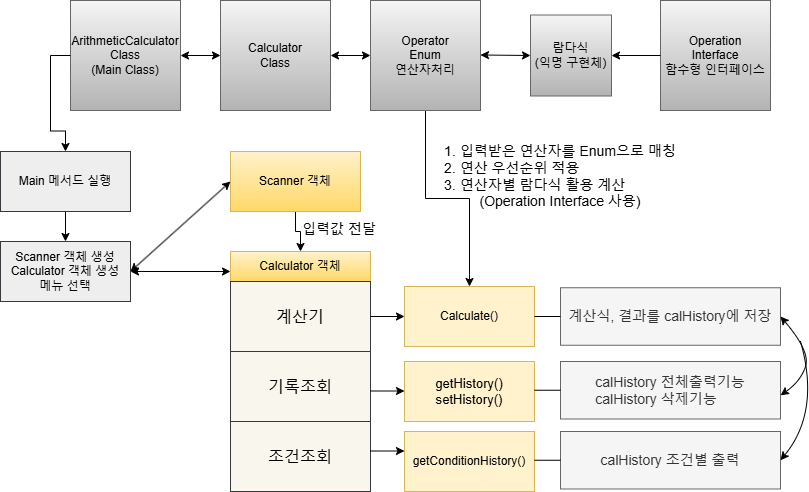

The diagram above was exported from draw.io. Its source (the exported page's mxGraphModel, read from the mxfile embedded in the PNG):
<mxGraphModel dx="1434" dy="780" grid="1" gridSize="10" guides="1" tooltips="1" connect="1" arrows="1" fold="1" page="1" pageScale="1" pageWidth="827" pageHeight="583" math="0" shadow="0">
  <root>
    <mxCell id="0" />
    <mxCell id="1" parent="0" />
    <mxCell id="1ZIZKmWbP6dB-6DTG5kL-17" value="Main 메서드 실행" style="rounded=0;whiteSpace=wrap;html=1;fillColor=#eeeeee;strokeColor=#36393d;" vertex="1" parent="1">
      <mxGeometry x="10" y="200" width="130" height="60" as="geometry" />
    </mxCell>
    <mxCell id="1ZIZKmWbP6dB-6DTG5kL-19" value="" style="endArrow=classic;html=1;rounded=0;exitX=0.5;exitY=1;exitDx=0;exitDy=0;entryX=0.5;entryY=0;entryDx=0;entryDy=0;" edge="1" parent="1" source="1ZIZKmWbP6dB-6DTG5kL-17">
      <mxGeometry width="50" height="50" relative="1" as="geometry">
        <mxPoint x="160" y="290" as="sourcePoint" />
        <mxPoint x="75" y="290" as="targetPoint" />
      </mxGeometry>
    </mxCell>
    <mxCell id="1ZIZKmWbP6dB-6DTG5kL-21" value="Scanner 객체 생성&lt;div&gt;Calculator 객체 생성&lt;/div&gt;메뉴 선택" style="rounded=0;whiteSpace=wrap;html=1;fillColor=#eeeeee;strokeColor=#36393d;" vertex="1" parent="1">
      <mxGeometry x="10" y="290" width="130" height="60" as="geometry" />
    </mxCell>
    <mxCell id="1ZIZKmWbP6dB-6DTG5kL-93" value="" style="edgeStyle=orthogonalEdgeStyle;rounded=0;orthogonalLoop=1;jettySize=auto;html=1;entryX=0.5;entryY=0;entryDx=0;entryDy=0;" edge="1" parent="1" source="1ZIZKmWbP6dB-6DTG5kL-36" target="1ZIZKmWbP6dB-6DTG5kL-59">
      <mxGeometry relative="1" as="geometry" />
    </mxCell>
    <mxCell id="1ZIZKmWbP6dB-6DTG5kL-36" value="Scanner 객체" style="rounded=0;whiteSpace=wrap;html=1;fillColor=#fff2cc;strokeColor=#d6b656;gradientColor=#ffd966;" vertex="1" parent="1">
      <mxGeometry x="240" y="200" width="130" height="60" as="geometry" />
    </mxCell>
    <mxCell id="1ZIZKmWbP6dB-6DTG5kL-38" value="" style="endArrow=classic;startArrow=classic;html=1;rounded=0;entryX=0;entryY=0.5;entryDx=0;entryDy=0;" edge="1" parent="1" target="1ZIZKmWbP6dB-6DTG5kL-36">
      <mxGeometry width="50" height="50" relative="1" as="geometry">
        <mxPoint x="140" y="320" as="sourcePoint" />
        <mxPoint x="190" y="270" as="targetPoint" />
      </mxGeometry>
    </mxCell>
    <mxCell id="1ZIZKmWbP6dB-6DTG5kL-39" value="" style="endArrow=classic;startArrow=classic;html=1;rounded=0;entryX=0;entryY=0.5;entryDx=0;entryDy=0;exitX=1;exitY=0.5;exitDx=0;exitDy=0;" edge="1" parent="1">
      <mxGeometry width="50" height="50" relative="1" as="geometry">
        <mxPoint x="140" y="320" as="sourcePoint" />
        <mxPoint x="240" y="320" as="targetPoint" />
      </mxGeometry>
    </mxCell>
    <mxCell id="1ZIZKmWbP6dB-6DTG5kL-42" value="" style="endArrow=classic;html=1;rounded=0;exitX=1;exitY=0.5;exitDx=0;exitDy=0;" edge="1" parent="1" source="1ZIZKmWbP6dB-6DTG5kL-64">
      <mxGeometry width="50" height="50" relative="1" as="geometry">
        <mxPoint x="380" y="360" as="sourcePoint" />
        <mxPoint x="460" y="355" as="targetPoint" />
      </mxGeometry>
    </mxCell>
    <mxCell id="1ZIZKmWbP6dB-6DTG5kL-47" value="ArithmeticCalculator&lt;br&gt;Class&lt;br&gt;(Main Class)" style="whiteSpace=wrap;html=1;aspect=fixed;fillColor=#f5f5f5;strokeColor=#666666;gradientColor=#b3b3b3;align=center;verticalAlign=middle;fontFamily=Helvetica;fontSize=12;fontColor=default;" vertex="1" parent="1">
      <mxGeometry x="80" y="49" width="110" height="110" as="geometry" />
    </mxCell>
    <mxCell id="1ZIZKmWbP6dB-6DTG5kL-49" value="Calculator&lt;br&gt;Class" style="whiteSpace=wrap;html=1;aspect=fixed;fillColor=#f5f5f5;gradientColor=#b3b3b3;strokeColor=#666666;align=center;verticalAlign=middle;fontFamily=Helvetica;fontSize=12;fontColor=default;" vertex="1" parent="1">
      <mxGeometry x="230" y="49" width="110" height="110" as="geometry" />
    </mxCell>
    <mxCell id="1ZIZKmWbP6dB-6DTG5kL-50" value="Operation&lt;br&gt;Interface&lt;div&gt;함수형 인터페이스&lt;/div&gt;" style="whiteSpace=wrap;html=1;aspect=fixed;fillColor=#f5f5f5;gradientColor=#b3b3b3;strokeColor=#666666;align=center;verticalAlign=middle;fontFamily=Helvetica;fontSize=12;fontColor=default;" vertex="1" parent="1">
      <mxGeometry x="670" y="49" width="110" height="110" as="geometry" />
    </mxCell>
    <mxCell id="1ZIZKmWbP6dB-6DTG5kL-95" value="" style="edgeStyle=orthogonalEdgeStyle;rounded=0;orthogonalLoop=1;jettySize=auto;html=1;entryX=0.5;entryY=0;entryDx=0;entryDy=0;" edge="1" parent="1" source="1ZIZKmWbP6dB-6DTG5kL-51" target="1ZIZKmWbP6dB-6DTG5kL-64">
      <mxGeometry relative="1" as="geometry" />
    </mxCell>
    <mxCell id="1ZIZKmWbP6dB-6DTG5kL-51" value="Operator&lt;br&gt;Enum&lt;br&gt;연산자처리" style="whiteSpace=wrap;html=1;aspect=fixed;fillColor=#f5f5f5;gradientColor=#b3b3b3;strokeColor=#666666;align=center;verticalAlign=middle;fontFamily=Helvetica;fontSize=12;fontColor=default;" vertex="1" parent="1">
      <mxGeometry x="380" y="49" width="110" height="110" as="geometry" />
    </mxCell>
    <mxCell id="1ZIZKmWbP6dB-6DTG5kL-55" value="" style="endArrow=classic;html=1;rounded=0;exitX=0;exitY=0.5;exitDx=0;exitDy=0;entryX=1;entryY=0.5;entryDx=0;entryDy=0;" edge="1" parent="1" source="1ZIZKmWbP6dB-6DTG5kL-50" target="1ZIZKmWbP6dB-6DTG5kL-99">
      <mxGeometry width="50" height="50" relative="1" as="geometry">
        <mxPoint x="639" y="104" as="sourcePoint" />
        <mxPoint x="640" y="130" as="targetPoint" />
      </mxGeometry>
    </mxCell>
    <mxCell id="1ZIZKmWbP6dB-6DTG5kL-56" value="" style="endArrow=classic;startArrow=classic;html=1;rounded=0;exitX=1;exitY=0.5;exitDx=0;exitDy=0;entryX=0;entryY=0.5;entryDx=0;entryDy=0;" edge="1" parent="1" source="1ZIZKmWbP6dB-6DTG5kL-47" target="1ZIZKmWbP6dB-6DTG5kL-49">
      <mxGeometry width="50" height="50" relative="1" as="geometry">
        <mxPoint x="310" y="369" as="sourcePoint" />
        <mxPoint x="360" y="319" as="targetPoint" />
      </mxGeometry>
    </mxCell>
    <mxCell id="1ZIZKmWbP6dB-6DTG5kL-57" value="" style="endArrow=classic;startArrow=classic;html=1;rounded=0;exitX=1;exitY=0.5;exitDx=0;exitDy=0;entryX=0;entryY=0.5;entryDx=0;entryDy=0;" edge="1" parent="1" source="1ZIZKmWbP6dB-6DTG5kL-49" target="1ZIZKmWbP6dB-6DTG5kL-51">
      <mxGeometry width="50" height="50" relative="1" as="geometry">
        <mxPoint x="320" y="118.5" as="sourcePoint" />
        <mxPoint x="360" y="118.5" as="targetPoint" />
      </mxGeometry>
    </mxCell>
    <mxCell id="1ZIZKmWbP6dB-6DTG5kL-59" value="Calculator 객체" style="swimlane;fontStyle=0;childLayout=stackLayout;horizontal=1;startSize=30;horizontalStack=0;resizeParent=1;resizeParentMax=0;resizeLast=0;collapsible=1;marginBottom=0;whiteSpace=wrap;html=1;fillColor=#fff2cc;gradientColor=#ffd966;strokeColor=#d6b656;" vertex="1" parent="1">
      <mxGeometry x="240" y="300" width="140" height="240" as="geometry">
        <mxRectangle x="80" y="400" width="90" height="30" as="alternateBounds" />
      </mxGeometry>
    </mxCell>
    <mxCell id="1ZIZKmWbP6dB-6DTG5kL-60" value="계산기" style="text;strokeColor=#36393d;fillColor=#f9f7ed;align=center;verticalAlign=middle;spacingLeft=4;spacingRight=4;overflow=hidden;points=[[0,0.5],[1,0.5]];portConstraint=eastwest;rotatable=0;whiteSpace=wrap;html=1;fontSize=16;fontStyle=0;" vertex="1" parent="1ZIZKmWbP6dB-6DTG5kL-59">
      <mxGeometry y="30" width="140" height="70" as="geometry" />
    </mxCell>
    <mxCell id="1ZIZKmWbP6dB-6DTG5kL-63" value="기록조회" style="text;strokeColor=#36393d;fillColor=#f9f7ed;align=center;verticalAlign=middle;spacingLeft=4;spacingRight=4;overflow=hidden;points=[[0,0.5],[1,0.5]];portConstraint=eastwest;rotatable=0;whiteSpace=wrap;html=1;fontSize=16;fontStyle=0;" vertex="1" parent="1ZIZKmWbP6dB-6DTG5kL-59">
      <mxGeometry y="100" width="140" height="70" as="geometry" />
    </mxCell>
    <mxCell id="1ZIZKmWbP6dB-6DTG5kL-61" value="조건조회" style="text;strokeColor=#36393d;fillColor=#f9f7ed;align=center;verticalAlign=middle;spacingLeft=4;spacingRight=4;overflow=hidden;points=[[0,0.5],[1,0.5]];portConstraint=eastwest;rotatable=0;whiteSpace=wrap;html=1;fontSize=16;fontStyle=0;" vertex="1" parent="1ZIZKmWbP6dB-6DTG5kL-59">
      <mxGeometry y="170" width="140" height="70" as="geometry" />
    </mxCell>
    <mxCell id="1ZIZKmWbP6dB-6DTG5kL-65" value="" style="endArrow=classic;html=1;rounded=0;exitX=1;exitY=0.5;exitDx=0;exitDy=0;" edge="1" parent="1" source="1ZIZKmWbP6dB-6DTG5kL-60" target="1ZIZKmWbP6dB-6DTG5kL-64">
      <mxGeometry width="50" height="50" relative="1" as="geometry">
        <mxPoint x="380" y="355" as="sourcePoint" />
        <mxPoint x="460" y="355" as="targetPoint" />
      </mxGeometry>
    </mxCell>
    <mxCell id="1ZIZKmWbP6dB-6DTG5kL-64" value="Calculate()" style="rounded=0;whiteSpace=wrap;html=1;fillColor=#fff2cc;strokeColor=#d6b656;" vertex="1" parent="1">
      <mxGeometry x="414" y="335" width="130" height="60" as="geometry" />
    </mxCell>
    <mxCell id="1ZIZKmWbP6dB-6DTG5kL-67" value="&lt;div style=&quot;text-align: left;&quot;&gt;&lt;span style=&quot;background-color: transparent; color: light-dark(rgb(0, 0, 0), rgb(255, 255, 255));&quot;&gt;1. 입력받은 연산자를 Enum으로 매칭&lt;/span&gt;&lt;/div&gt;&lt;div style=&quot;text-align: left;&quot;&gt;&lt;span style=&quot;background-color: transparent; color: light-dark(rgb(0, 0, 0), rgb(255, 255, 255));&quot;&gt;2. 연산 우선순위 적용&lt;/span&gt;&lt;/div&gt;&lt;div style=&quot;text-align: left;&quot;&gt;&lt;span style=&quot;background-color: transparent; color: light-dark(rgb(0, 0, 0), rgb(255, 255, 255));&quot;&gt;3. 연산자별 람다식 활용 계산&lt;/span&gt;&lt;/div&gt;(Operation Interface 사용)" style="text;html=1;align=center;verticalAlign=middle;whiteSpace=wrap;rounded=0;fontSize=14;" vertex="1" parent="1">
      <mxGeometry x="450" y="190" width="240" height="70" as="geometry" />
    </mxCell>
    <mxCell id="1ZIZKmWbP6dB-6DTG5kL-68" value="&lt;div&gt;&lt;div style=&quot;font-size: 9.8pt;&quot;&gt;&lt;span&gt;&lt;font style=&quot;color: rgb(0, 0, 0);&quot;&gt;getHistory()&lt;/font&gt;&lt;/span&gt;&lt;/div&gt;&lt;div style=&quot;font-size: 9.8pt;&quot;&gt;&lt;div style=&quot;&quot;&gt;&lt;div style=&quot;font-size: 9.8pt;&quot;&gt;&lt;span style=&quot;color: rgb(97, 175, 239);&quot;&gt;&lt;font style=&quot;color: rgb(0, 0, 0);&quot;&gt;setHistory()&lt;/font&gt;&lt;/span&gt;&lt;/div&gt;&lt;/div&gt;&lt;/div&gt;&lt;/div&gt;" style="rounded=0;whiteSpace=wrap;html=1;fontFamily=Helvetica;fillColor=#fff2cc;strokeColor=#d6b656;" vertex="1" parent="1">
      <mxGeometry x="414" y="410" width="130" height="60" as="geometry" />
    </mxCell>
    <mxCell id="1ZIZKmWbP6dB-6DTG5kL-69" value="" style="endArrow=classic;html=1;rounded=0;exitX=1;exitY=0.5;exitDx=0;exitDy=0;" edge="1" parent="1">
      <mxGeometry width="50" height="50" relative="1" as="geometry">
        <mxPoint x="380" y="439.5" as="sourcePoint" />
        <mxPoint x="414" y="439.5" as="targetPoint" />
      </mxGeometry>
    </mxCell>
    <mxCell id="1ZIZKmWbP6dB-6DTG5kL-70" value="getConditionHistory()" style="rounded=0;whiteSpace=wrap;html=1;fillColor=#fff2cc;strokeColor=#d6b656;" vertex="1" parent="1">
      <mxGeometry x="414" y="480" width="130" height="60" as="geometry" />
    </mxCell>
    <mxCell id="1ZIZKmWbP6dB-6DTG5kL-71" value="" style="endArrow=classic;html=1;rounded=0;exitX=1;exitY=0.5;exitDx=0;exitDy=0;" edge="1" parent="1">
      <mxGeometry width="50" height="50" relative="1" as="geometry">
        <mxPoint x="380" y="499.5" as="sourcePoint" />
        <mxPoint x="414" y="499.5" as="targetPoint" />
      </mxGeometry>
    </mxCell>
    <mxCell id="1ZIZKmWbP6dB-6DTG5kL-81" value="&lt;div style=&quot;text-align: left;&quot;&gt;계산식, 결과를 calHistory에 저장&lt;/div&gt;" style="text;html=1;align=center;verticalAlign=middle;whiteSpace=wrap;rounded=0;fontSize=14;strokeColor=#666666;fillColor=#f5f5f5;fontColor=#333333;" vertex="1" parent="1">
      <mxGeometry x="570" y="336.25" width="220" height="57.5" as="geometry" />
    </mxCell>
    <mxCell id="1ZIZKmWbP6dB-6DTG5kL-82" value="" style="endArrow=none;html=1;rounded=0;entryX=0;entryY=0.5;entryDx=0;entryDy=0;exitX=1;exitY=0.5;exitDx=0;exitDy=0;" edge="1" parent="1" source="1ZIZKmWbP6dB-6DTG5kL-64" target="1ZIZKmWbP6dB-6DTG5kL-81">
      <mxGeometry width="50" height="50" relative="1" as="geometry">
        <mxPoint x="390" y="470" as="sourcePoint" />
        <mxPoint x="440" y="420" as="targetPoint" />
      </mxGeometry>
    </mxCell>
    <mxCell id="1ZIZKmWbP6dB-6DTG5kL-83" value="&lt;div style=&quot;text-align: left;&quot;&gt;calHistory 전체출력기능&lt;br&gt;calHistory 삭제기능&lt;/div&gt;" style="text;html=1;align=center;verticalAlign=middle;whiteSpace=wrap;rounded=0;fontSize=14;strokeColor=#666666;fillColor=#f5f5f5;fontColor=#333333;" vertex="1" parent="1">
      <mxGeometry x="570" y="410" width="220" height="57.5" as="geometry" />
    </mxCell>
    <mxCell id="1ZIZKmWbP6dB-6DTG5kL-84" value="" style="endArrow=none;html=1;rounded=0;entryX=0;entryY=0.5;entryDx=0;entryDy=0;exitX=1;exitY=0.5;exitDx=0;exitDy=0;" edge="1" parent="1" target="1ZIZKmWbP6dB-6DTG5kL-83">
      <mxGeometry width="50" height="50" relative="1" as="geometry">
        <mxPoint x="544" y="438.75" as="sourcePoint" />
        <mxPoint x="440" y="493.75" as="targetPoint" />
      </mxGeometry>
    </mxCell>
    <mxCell id="1ZIZKmWbP6dB-6DTG5kL-88" value="" style="endArrow=classic;startArrow=classic;html=1;rounded=0;entryX=1;entryY=0.5;entryDx=0;entryDy=0;strokeColor=default;align=center;verticalAlign=middle;fontFamily=Helvetica;fontSize=11;fontColor=default;labelBackgroundColor=default;curved=1;" edge="1" parent="1" target="1ZIZKmWbP6dB-6DTG5kL-81">
      <mxGeometry width="50" height="50" relative="1" as="geometry">
        <mxPoint x="790" y="443.75" as="sourcePoint" />
        <mxPoint x="840" y="394" as="targetPoint" />
        <Array as="points">
          <mxPoint x="810" y="430" />
          <mxPoint x="820" y="400" />
        </Array>
      </mxGeometry>
    </mxCell>
    <mxCell id="1ZIZKmWbP6dB-6DTG5kL-89" value="&lt;div style=&quot;text-align: left;&quot;&gt;calHistory 조건별 출력&lt;/div&gt;" style="text;html=1;align=center;verticalAlign=middle;whiteSpace=wrap;rounded=0;fontSize=14;strokeColor=#666666;fillColor=#f5f5f5;fontColor=#333333;" vertex="1" parent="1">
      <mxGeometry x="570" y="480" width="220" height="57.5" as="geometry" />
    </mxCell>
    <mxCell id="1ZIZKmWbP6dB-6DTG5kL-90" value="" style="endArrow=none;html=1;rounded=0;entryX=0;entryY=0.5;entryDx=0;entryDy=0;exitX=1;exitY=0.5;exitDx=0;exitDy=0;" edge="1" parent="1" target="1ZIZKmWbP6dB-6DTG5kL-89">
      <mxGeometry width="50" height="50" relative="1" as="geometry">
        <mxPoint x="544" y="508.75" as="sourcePoint" />
        <mxPoint x="440" y="563.75" as="targetPoint" />
      </mxGeometry>
    </mxCell>
    <mxCell id="1ZIZKmWbP6dB-6DTG5kL-91" value="" style="endArrow=classic;html=1;rounded=0;entryX=1;entryY=0.5;entryDx=0;entryDy=0;strokeColor=default;align=center;verticalAlign=middle;fontFamily=Helvetica;fontSize=11;fontColor=default;labelBackgroundColor=default;curved=1;" edge="1" parent="1" target="1ZIZKmWbP6dB-6DTG5kL-89">
      <mxGeometry width="50" height="50" relative="1" as="geometry">
        <mxPoint x="810" y="390" as="sourcePoint" />
        <mxPoint x="860" y="380" as="targetPoint" />
        <Array as="points">
          <mxPoint x="830" y="460" />
        </Array>
      </mxGeometry>
    </mxCell>
    <mxCell id="1ZIZKmWbP6dB-6DTG5kL-94" value="&lt;div style=&quot;text-align: left;&quot;&gt;입력값 전달&lt;/div&gt;" style="text;html=1;align=center;verticalAlign=middle;whiteSpace=wrap;rounded=0;fontSize=14;" vertex="1" parent="1">
      <mxGeometry x="308" y="265" width="82" height="25" as="geometry" />
    </mxCell>
    <mxCell id="1ZIZKmWbP6dB-6DTG5kL-98" value="" style="edgeStyle=orthogonalEdgeStyle;rounded=0;orthogonalLoop=1;jettySize=auto;html=1;entryX=0.5;entryY=0;entryDx=0;entryDy=0;exitX=0;exitY=0.5;exitDx=0;exitDy=0;" edge="1" parent="1" source="1ZIZKmWbP6dB-6DTG5kL-47" target="1ZIZKmWbP6dB-6DTG5kL-17">
      <mxGeometry relative="1" as="geometry">
        <mxPoint x="445" y="169" as="sourcePoint" />
        <mxPoint x="489" y="345" as="targetPoint" />
      </mxGeometry>
    </mxCell>
    <mxCell id="1ZIZKmWbP6dB-6DTG5kL-99" value="람다식&lt;br&gt;(익명 구현체)" style="whiteSpace=wrap;html=1;aspect=fixed;fillColor=#f5f5f5;gradientColor=#b3b3b3;strokeColor=#666666;align=center;verticalAlign=middle;fontFamily=Helvetica;fontSize=12;fontColor=default;" vertex="1" parent="1">
      <mxGeometry x="540" y="63.5" width="81" height="81" as="geometry" />
    </mxCell>
    <mxCell id="1ZIZKmWbP6dB-6DTG5kL-101" value="" style="endArrow=classic;startArrow=classic;html=1;rounded=0;exitX=1;exitY=0.5;exitDx=0;exitDy=0;entryX=0;entryY=0.5;entryDx=0;entryDy=0;" edge="1" parent="1" target="1ZIZKmWbP6dB-6DTG5kL-99">
      <mxGeometry width="50" height="50" relative="1" as="geometry">
        <mxPoint x="490" y="103.5" as="sourcePoint" />
        <mxPoint x="530" y="103.5" as="targetPoint" />
      </mxGeometry>
    </mxCell>
  </root>
</mxGraphModel>